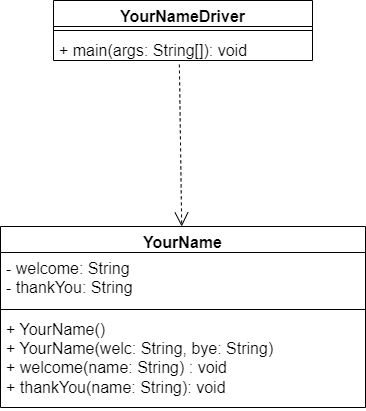

The diagram above was exported from draw.io. Its source (the exported page's mxGraphModel, read from the mxfile embedded in the PNG):
<mxGraphModel dx="657" dy="1226" grid="0" gridSize="10" guides="1" tooltips="1" connect="1" arrows="1" fold="1" page="0" pageScale="1" pageWidth="850" pageHeight="1100" math="0" shadow="0">
  <root>
    <mxCell id="0" />
    <mxCell id="1" parent="0" />
    <mxCell id="dr6YaPMmfZ7epoH31rO8-1" value="YourName" style="swimlane;fontStyle=1;align=center;verticalAlign=top;childLayout=stackLayout;horizontal=1;startSize=26;horizontalStack=0;resizeParent=1;resizeParentMax=0;resizeLast=0;collapsible=1;marginBottom=0;whiteSpace=wrap;html=1;fontSize=16;" vertex="1" parent="1">
      <mxGeometry x="120" y="155" width="365" height="181" as="geometry" />
    </mxCell>
    <mxCell id="dr6YaPMmfZ7epoH31rO8-2" value="- welcome: String&lt;br&gt;- thankYou: String" style="text;strokeColor=none;fillColor=none;align=left;verticalAlign=top;spacingLeft=4;spacingRight=4;overflow=hidden;rotatable=0;points=[[0,0.5],[1,0.5]];portConstraint=eastwest;whiteSpace=wrap;html=1;fontSize=16;" vertex="1" parent="dr6YaPMmfZ7epoH31rO8-1">
      <mxGeometry y="26" width="365" height="53" as="geometry" />
    </mxCell>
    <mxCell id="dr6YaPMmfZ7epoH31rO8-3" value="" style="line;strokeWidth=1;fillColor=none;align=left;verticalAlign=middle;spacingTop=-1;spacingLeft=3;spacingRight=3;rotatable=0;labelPosition=right;points=[];portConstraint=eastwest;strokeColor=inherit;fontSize=16;" vertex="1" parent="dr6YaPMmfZ7epoH31rO8-1">
      <mxGeometry y="79" width="365" height="8" as="geometry" />
    </mxCell>
    <mxCell id="dr6YaPMmfZ7epoH31rO8-4" value="+ YourName()&lt;br&gt;+ YourName(welc: String, bye: String)&lt;br&gt;+ welcome(name: String) : void&lt;br&gt;+ thankYou(name: String): void" style="text;strokeColor=none;fillColor=none;align=left;verticalAlign=top;spacingLeft=4;spacingRight=4;overflow=hidden;rotatable=0;points=[[0,0.5],[1,0.5]];portConstraint=eastwest;whiteSpace=wrap;html=1;fontSize=16;" vertex="1" parent="dr6YaPMmfZ7epoH31rO8-1">
      <mxGeometry y="87" width="365" height="94" as="geometry" />
    </mxCell>
    <mxCell id="dr6YaPMmfZ7epoH31rO8-5" value="YourNameDriver" style="swimlane;fontStyle=1;align=center;verticalAlign=top;childLayout=stackLayout;horizontal=1;startSize=26;horizontalStack=0;resizeParent=1;resizeParentMax=0;resizeLast=0;collapsible=1;marginBottom=0;whiteSpace=wrap;html=1;fontSize=16;" vertex="1" parent="1">
      <mxGeometry x="173" y="-71" width="259" height="60" as="geometry" />
    </mxCell>
    <mxCell id="dr6YaPMmfZ7epoH31rO8-7" value="" style="line;strokeWidth=1;fillColor=none;align=left;verticalAlign=middle;spacingTop=-1;spacingLeft=3;spacingRight=3;rotatable=0;labelPosition=right;points=[];portConstraint=eastwest;strokeColor=inherit;fontSize=16;" vertex="1" parent="dr6YaPMmfZ7epoH31rO8-5">
      <mxGeometry y="26" width="259" height="8" as="geometry" />
    </mxCell>
    <mxCell id="dr6YaPMmfZ7epoH31rO8-8" value="+ main(args: String[]): void" style="text;strokeColor=none;fillColor=none;align=left;verticalAlign=top;spacingLeft=4;spacingRight=4;overflow=hidden;rotatable=0;points=[[0,0.5],[1,0.5]];portConstraint=eastwest;whiteSpace=wrap;html=1;fontSize=16;" vertex="1" parent="dr6YaPMmfZ7epoH31rO8-5">
      <mxGeometry y="34" width="259" height="26" as="geometry" />
    </mxCell>
    <mxCell id="dr6YaPMmfZ7epoH31rO8-10" value="" style="endArrow=open;endSize=12;dashed=1;html=1;rounded=0;fontSize=12;curved=1;exitX=0.486;exitY=1.154;exitDx=0;exitDy=0;exitPerimeter=0;" edge="1" parent="1" source="dr6YaPMmfZ7epoH31rO8-8" target="dr6YaPMmfZ7epoH31rO8-1">
      <mxGeometry width="160" relative="1" as="geometry">
        <mxPoint x="222.5" y="60" as="sourcePoint" />
        <mxPoint x="382.5" y="60" as="targetPoint" />
      </mxGeometry>
    </mxCell>
  </root>
</mxGraphModel>